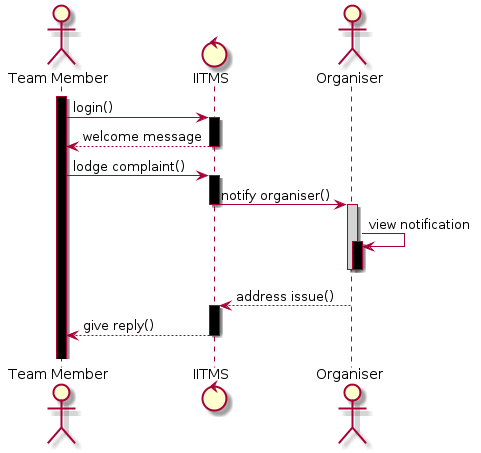

The diagram above was rendered by PlantUML. Its source (embedded in the PNG):
@startuml

actor "Team Member" as TM
control IITMS
actor "Organiser" as OR

activate TM #000000

TM -> IITMS : login()
activate IITMS #000000
IITMS --> TM : welcome message
deactivate IITMS

TM -> IITMS : lodge complaint()
activate IITMS #000000
IITMS -> OR : notify organiser()
deactivate IITMS

activate OR #D3D3D3
OR -> OR : view notification
activate OR #000000
deactivate OR
deactivate OR

OR --> IITMS : address issue()
activate IITMS #000000
IITMS --> TM : give reply()
deactivate IITMS

TM -[hidden]-> IITMS

@enduml